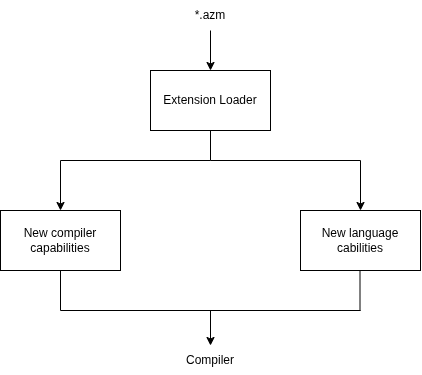

The diagram above was exported from draw.io. Its source (the exported page's mxGraphModel, read from the mxfile embedded in the PNG):
<mxGraphModel dx="860" dy="433" grid="1" gridSize="10" guides="1" tooltips="1" connect="1" arrows="1" fold="1" page="1" pageScale="1" pageWidth="850" pageHeight="1100" math="0" shadow="0">
  <root>
    <mxCell id="0" />
    <mxCell id="1" parent="0" />
    <mxCell id="GYaQXLid_6bX4z-9dy6L-3" edge="1" parent="1" source="GYaQXLid_6bX4z-9dy6L-1" style="edgeStyle=orthogonalEdgeStyle;rounded=0;orthogonalLoop=1;jettySize=auto;html=1;" target="GYaQXLid_6bX4z-9dy6L-2" value="">
      <mxGeometry relative="1" as="geometry" />
    </mxCell>
    <mxCell id="GYaQXLid_6bX4z-9dy6L-1" parent="1" style="text;html=1;whiteSpace=wrap;strokeColor=none;fillColor=none;align=center;verticalAlign=middle;rounded=0;" value="*.azm" vertex="1">
      <mxGeometry height="30" width="60" x="400" y="210" as="geometry" />
    </mxCell>
    <mxCell id="GYaQXLid_6bX4z-9dy6L-2" parent="1" style="rounded=0;whiteSpace=wrap;html=1;" value="Extension Loader" vertex="1">
      <mxGeometry height="60" width="120" x="370" y="280" as="geometry" />
    </mxCell>
    <mxCell id="GYaQXLid_6bX4z-9dy6L-4" edge="1" parent="1" style="endArrow=none;html=1;rounded=0;entryX=0.5;entryY=1;entryDx=0;entryDy=0;" target="GYaQXLid_6bX4z-9dy6L-2" value="">
      <mxGeometry height="50" relative="1" width="50" as="geometry">
        <mxPoint x="430" y="370" as="sourcePoint" />
        <mxPoint x="450" y="320" as="targetPoint" />
      </mxGeometry>
    </mxCell>
    <mxCell id="GYaQXLid_6bX4z-9dy6L-5" edge="1" parent="1" style="endArrow=none;html=1;rounded=0;" value="">
      <mxGeometry height="50" relative="1" width="50" as="geometry">
        <mxPoint x="280" y="370" as="sourcePoint" />
        <mxPoint x="430" y="370" as="targetPoint" />
      </mxGeometry>
    </mxCell>
    <mxCell id="GYaQXLid_6bX4z-9dy6L-6" edge="1" parent="1" style="endArrow=none;html=1;rounded=0;" value="">
      <mxGeometry height="50" relative="1" width="50" as="geometry">
        <mxPoint x="430" y="370" as="sourcePoint" />
        <mxPoint x="580" y="370" as="targetPoint" />
      </mxGeometry>
    </mxCell>
    <mxCell id="GYaQXLid_6bX4z-9dy6L-7" parent="1" style="rounded=0;whiteSpace=wrap;html=1;" value="New compiler capabilities" vertex="1">
      <mxGeometry height="60" width="120" x="220" y="420" as="geometry" />
    </mxCell>
    <mxCell id="GYaQXLid_6bX4z-9dy6L-8" edge="1" parent="1" style="endArrow=classic;html=1;rounded=0;entryX=0.5;entryY=0;entryDx=0;entryDy=0;" target="GYaQXLid_6bX4z-9dy6L-7" value="">
      <mxGeometry height="50" relative="1" width="50" as="geometry">
        <mxPoint x="280" y="370" as="sourcePoint" />
        <mxPoint x="450" y="320" as="targetPoint" />
      </mxGeometry>
    </mxCell>
    <mxCell id="GYaQXLid_6bX4z-9dy6L-9" edge="1" parent="1" style="endArrow=classic;html=1;rounded=0;entryX=0.5;entryY=0;entryDx=0;entryDy=0;" target="GYaQXLid_6bX4z-9dy6L-10" value="">
      <mxGeometry height="50" relative="1" width="50" as="geometry">
        <mxPoint x="580" y="370" as="sourcePoint" />
        <mxPoint x="580" y="420" as="targetPoint" />
      </mxGeometry>
    </mxCell>
    <mxCell id="GYaQXLid_6bX4z-9dy6L-10" parent="1" style="rounded=0;whiteSpace=wrap;html=1;" value="New language cabilities" vertex="1">
      <mxGeometry height="60" width="120" x="520" y="420" as="geometry" />
    </mxCell>
    <mxCell id="GYaQXLid_6bX4z-9dy6L-11" edge="1" parent="1" style="endArrow=none;html=1;rounded=0;entryX=0.5;entryY=1;entryDx=0;entryDy=0;" target="GYaQXLid_6bX4z-9dy6L-7" value="">
      <mxGeometry height="50" relative="1" width="50" as="geometry">
        <mxPoint x="280" y="520" as="sourcePoint" />
        <mxPoint x="450" y="440" as="targetPoint" />
      </mxGeometry>
    </mxCell>
    <mxCell id="GYaQXLid_6bX4z-9dy6L-12" edge="1" parent="1" style="endArrow=none;html=1;rounded=0;entryX=0.5;entryY=1;entryDx=0;entryDy=0;" value="">
      <mxGeometry height="50" relative="1" width="50" as="geometry">
        <mxPoint x="579.5" y="520" as="sourcePoint" />
        <mxPoint x="579.5" y="480" as="targetPoint" />
      </mxGeometry>
    </mxCell>
    <mxCell id="GYaQXLid_6bX4z-9dy6L-13" edge="1" parent="1" style="endArrow=none;html=1;rounded=0;" value="">
      <mxGeometry height="50" relative="1" width="50" as="geometry">
        <mxPoint x="280" y="520" as="sourcePoint" />
        <mxPoint x="580" y="520" as="targetPoint" />
      </mxGeometry>
    </mxCell>
    <mxCell id="GYaQXLid_6bX4z-9dy6L-14" edge="1" parent="1" style="endArrow=classic;html=1;rounded=0;" target="GYaQXLid_6bX4z-9dy6L-15" value="">
      <mxGeometry height="50" relative="1" width="50" as="geometry">
        <mxPoint x="430" y="520" as="sourcePoint" />
        <mxPoint x="430" y="570" as="targetPoint" />
      </mxGeometry>
    </mxCell>
    <mxCell id="GYaQXLid_6bX4z-9dy6L-15" parent="1" style="text;html=1;whiteSpace=wrap;strokeColor=none;fillColor=none;align=center;verticalAlign=middle;rounded=0;" value="Compiler" vertex="1">
      <mxGeometry height="30" width="60" x="400" y="555" as="geometry" />
    </mxCell>
  </root>
</mxGraphModel>